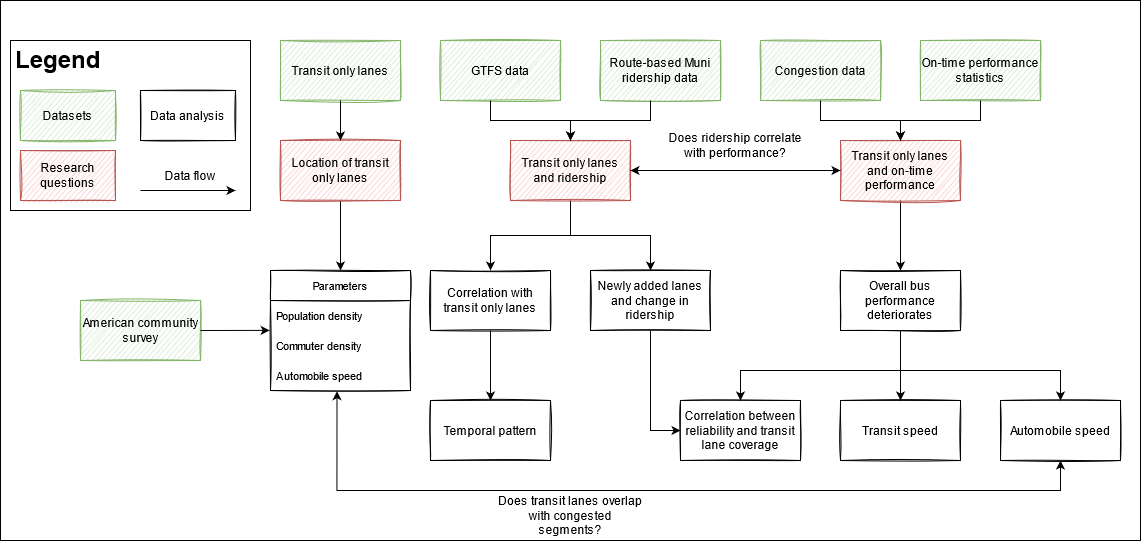

The diagram above was exported from draw.io. Its source (the exported page's mxGraphModel, read from the mxfile embedded in the PNG):
<mxGraphModel dx="1967" dy="560" grid="1" gridSize="10" guides="1" tooltips="1" connect="1" arrows="1" fold="1" page="1" pageScale="1" pageWidth="850" pageHeight="1100" math="0" shadow="0">
  <root>
    <mxCell id="0" />
    <mxCell id="1" parent="0" />
    <mxCell id="wEa1qlmq7RBMc3ObAQkM-1" value="" style="rounded=0;whiteSpace=wrap;html=1;" vertex="1" parent="1">
      <mxGeometry x="-370" y="30" width="1140" height="540" as="geometry" />
    </mxCell>
    <mxCell id="48de9u6HSEKga2Efs_LG-9" value="Correlation between reliability and transit lane coverage" style="rounded=0;whiteSpace=wrap;html=1;sketch=1;" parent="1" vertex="1">
      <mxGeometry x="310" y="430" width="120" height="60" as="geometry" />
    </mxCell>
    <mxCell id="m3Ie9jr9MDkwMGM7Hxk4-6" value="&lt;h1&gt;Legend&lt;/h1&gt;" style="text;html=1;spacing=5;spacingTop=-20;whiteSpace=wrap;overflow=hidden;rounded=0;strokeColor=default;" parent="1" vertex="1">
      <mxGeometry x="-360" y="70" width="240" height="170" as="geometry" />
    </mxCell>
    <mxCell id="L71EkhtxNddzAnN6LOoF-11" value="" style="edgeStyle=orthogonalEdgeStyle;rounded=0;orthogonalLoop=1;jettySize=auto;html=1;" parent="1" source="L71EkhtxNddzAnN6LOoF-1" target="L71EkhtxNddzAnN6LOoF-10" edge="1">
      <mxGeometry relative="1" as="geometry" />
    </mxCell>
    <mxCell id="L71EkhtxNddzAnN6LOoF-1" value="Transit only lanes and on-time performance" style="rounded=0;whiteSpace=wrap;html=1;sketch=1;fillColor=#f8cecc;strokeColor=#b85450;" parent="1" vertex="1">
      <mxGeometry x="470" y="170" width="120" height="60" as="geometry" />
    </mxCell>
    <mxCell id="L71EkhtxNddzAnN6LOoF-5" value="" style="edgeStyle=orthogonalEdgeStyle;rounded=0;orthogonalLoop=1;jettySize=auto;html=1;" parent="1" source="L71EkhtxNddzAnN6LOoF-2" target="L71EkhtxNddzAnN6LOoF-4" edge="1">
      <mxGeometry relative="1" as="geometry" />
    </mxCell>
    <mxCell id="L71EkhtxNddzAnN6LOoF-7" value="" style="edgeStyle=orthogonalEdgeStyle;rounded=0;orthogonalLoop=1;jettySize=auto;html=1;" parent="1" source="L71EkhtxNddzAnN6LOoF-2" target="L71EkhtxNddzAnN6LOoF-6" edge="1">
      <mxGeometry relative="1" as="geometry" />
    </mxCell>
    <mxCell id="L71EkhtxNddzAnN6LOoF-2" value="Transit only lanes and ridership" style="rounded=0;whiteSpace=wrap;html=1;sketch=1;fillColor=#f8cecc;strokeColor=#b85450;" parent="1" vertex="1">
      <mxGeometry x="140" y="170" width="120" height="60" as="geometry" />
    </mxCell>
    <mxCell id="L71EkhtxNddzAnN6LOoF-9" value="" style="edgeStyle=orthogonalEdgeStyle;rounded=0;orthogonalLoop=1;jettySize=auto;html=1;entryX=0.5;entryY=0;entryDx=0;entryDy=0;exitX=0.5;exitY=1;exitDx=0;exitDy=0;" parent="1" source="L71EkhtxNddzAnN6LOoF-4" target="48de9u6HSEKga2Efs_LG-1" edge="1">
      <mxGeometry relative="1" as="geometry">
        <mxPoint x="710" y="360" as="sourcePoint" />
        <mxPoint x="710" y="430" as="targetPoint" />
        <Array as="points">
          <mxPoint x="120" y="390" />
          <mxPoint x="120" y="390" />
        </Array>
      </mxGeometry>
    </mxCell>
    <mxCell id="L71EkhtxNddzAnN6LOoF-4" value="Correlation with transit only lanes" style="rounded=0;whiteSpace=wrap;html=1;sketch=1;" parent="1" vertex="1">
      <mxGeometry x="60" y="300" width="120" height="60" as="geometry" />
    </mxCell>
    <mxCell id="L71EkhtxNddzAnN6LOoF-6" value="&lt;div&gt;Newly added lanes and change in ridership&lt;br&gt;&lt;/div&gt;" style="rounded=0;whiteSpace=wrap;html=1;sketch=1;" parent="1" vertex="1">
      <mxGeometry x="220" y="300" width="120" height="60" as="geometry" />
    </mxCell>
    <mxCell id="L71EkhtxNddzAnN6LOoF-13" value="" style="edgeStyle=orthogonalEdgeStyle;rounded=0;orthogonalLoop=1;jettySize=auto;html=1;entryX=0.5;entryY=0;entryDx=0;entryDy=0;" parent="1" source="L71EkhtxNddzAnN6LOoF-10" target="L71EkhtxNddzAnN6LOoF-12" edge="1">
      <mxGeometry relative="1" as="geometry">
        <Array as="points">
          <mxPoint x="530" y="420" />
          <mxPoint x="530" y="420" />
        </Array>
      </mxGeometry>
    </mxCell>
    <mxCell id="L71EkhtxNddzAnN6LOoF-15" value="" style="edgeStyle=orthogonalEdgeStyle;rounded=0;orthogonalLoop=1;jettySize=auto;html=1;entryX=0.5;entryY=0;entryDx=0;entryDy=0;" parent="1" source="L71EkhtxNddzAnN6LOoF-10" target="48de9u6HSEKga2Efs_LG-9" edge="1">
      <mxGeometry relative="1" as="geometry">
        <mxPoint x="610.0769230769229" y="430" as="targetPoint" />
        <Array as="points">
          <mxPoint x="530" y="400" />
          <mxPoint x="370" y="400" />
        </Array>
      </mxGeometry>
    </mxCell>
    <mxCell id="L71EkhtxNddzAnN6LOoF-10" value="&lt;div&gt;Overall bus performance deteriorates&lt;/div&gt;" style="rounded=0;whiteSpace=wrap;html=1;sketch=1;" parent="1" vertex="1">
      <mxGeometry x="470" y="300" width="120" height="60" as="geometry" />
    </mxCell>
    <mxCell id="Q3dpE93ypiX54sZjLb2N-11" style="edgeStyle=orthogonalEdgeStyle;rounded=0;sketch=0;orthogonalLoop=1;jettySize=auto;html=1;startArrow=classic;startFill=1;entryX=0.475;entryY=1.023;entryDx=0;entryDy=0;entryPerimeter=0;exitX=0.5;exitY=1;exitDx=0;exitDy=0;" parent="1" source="48de9u6HSEKga2Efs_LG-15" target="L71EkhtxNddzAnN6LOoF-24" edge="1">
      <mxGeometry relative="1" as="geometry">
        <Array as="points">
          <mxPoint x="630" y="520" />
          <mxPoint x="-83" y="520" />
        </Array>
        <mxPoint x="-170" y="450" as="targetPoint" />
      </mxGeometry>
    </mxCell>
    <mxCell id="L71EkhtxNddzAnN6LOoF-12" value="Transit speed" style="rounded=0;whiteSpace=wrap;html=1;sketch=1;" parent="1" vertex="1">
      <mxGeometry x="470" y="430" width="120" height="60" as="geometry" />
    </mxCell>
    <mxCell id="Q3dpE93ypiX54sZjLb2N-3" style="edgeStyle=orthogonalEdgeStyle;rounded=0;orthogonalLoop=1;jettySize=auto;html=1;entryX=0;entryY=0.5;entryDx=0;entryDy=0;sketch=0;startArrow=classic;startFill=1;exitX=1;exitY=0.5;exitDx=0;exitDy=0;" parent="1" source="L71EkhtxNddzAnN6LOoF-2" target="L71EkhtxNddzAnN6LOoF-1" edge="1">
      <mxGeometry relative="1" as="geometry">
        <Array as="points" />
        <mxPoint x="320" y="200" as="sourcePoint" />
        <mxPoint x="710" y="460" as="targetPoint" />
      </mxGeometry>
    </mxCell>
    <mxCell id="L71EkhtxNddzAnN6LOoF-18" value="" style="edgeStyle=orthogonalEdgeStyle;rounded=0;orthogonalLoop=1;jettySize=auto;html=1;fontSize=11;entryX=0.5;entryY=0;entryDx=0;entryDy=0;" parent="1" source="L71EkhtxNddzAnN6LOoF-16" target="L71EkhtxNddzAnN6LOoF-21" edge="1">
      <mxGeometry relative="1" as="geometry">
        <mxPoint x="-110" y="300" as="targetPoint" />
      </mxGeometry>
    </mxCell>
    <mxCell id="L71EkhtxNddzAnN6LOoF-16" value="Location of transit only lanes" style="rounded=0;whiteSpace=wrap;html=1;sketch=1;fillColor=#f8cecc;strokeColor=#b85450;" parent="1" vertex="1">
      <mxGeometry x="-90" y="170" width="120" height="60" as="geometry" />
    </mxCell>
    <mxCell id="L71EkhtxNddzAnN6LOoF-21" value="Parameters" style="swimlane;fontStyle=0;childLayout=stackLayout;horizontal=1;startSize=30;horizontalStack=0;resizeParent=1;resizeParentMax=0;resizeLast=0;collapsible=1;marginBottom=0;rounded=0;sketch=1;fontSize=11;" parent="1" vertex="1">
      <mxGeometry x="-100" y="300" width="140" height="120" as="geometry" />
    </mxCell>
    <mxCell id="L71EkhtxNddzAnN6LOoF-22" value="Population density" style="text;strokeColor=none;fillColor=none;align=left;verticalAlign=middle;spacingLeft=4;spacingRight=4;overflow=hidden;points=[[0,0.5],[1,0.5]];portConstraint=eastwest;rotatable=0;rounded=0;sketch=1;fontSize=11;" parent="L71EkhtxNddzAnN6LOoF-21" vertex="1">
      <mxGeometry y="30" width="140" height="30" as="geometry" />
    </mxCell>
    <mxCell id="L71EkhtxNddzAnN6LOoF-23" value="Commuter density" style="text;strokeColor=none;fillColor=none;align=left;verticalAlign=middle;spacingLeft=4;spacingRight=4;overflow=hidden;points=[[0,0.5],[1,0.5]];portConstraint=eastwest;rotatable=0;rounded=0;sketch=1;fontSize=11;" parent="L71EkhtxNddzAnN6LOoF-21" vertex="1">
      <mxGeometry y="60" width="140" height="30" as="geometry" />
    </mxCell>
    <mxCell id="L71EkhtxNddzAnN6LOoF-24" value="Automobile speed" style="text;strokeColor=none;fillColor=none;align=left;verticalAlign=middle;spacingLeft=4;spacingRight=4;overflow=hidden;points=[[0,0.5],[1,0.5]];portConstraint=eastwest;rotatable=0;rounded=0;sketch=1;fontSize=11;" parent="L71EkhtxNddzAnN6LOoF-21" vertex="1">
      <mxGeometry y="90" width="140" height="30" as="geometry" />
    </mxCell>
    <mxCell id="m3Ie9jr9MDkwMGM7Hxk4-2" value="Datasets" style="rounded=0;whiteSpace=wrap;html=1;sketch=1;fillColor=#d5e8d4;strokeColor=#82b366;" parent="1" vertex="1">
      <mxGeometry x="-350" y="120" width="95" height="50" as="geometry" />
    </mxCell>
    <mxCell id="m3Ie9jr9MDkwMGM7Hxk4-3" value="Research questions" style="rounded=0;whiteSpace=wrap;html=1;sketch=1;fillColor=#f8cecc;strokeColor=#b85450;" parent="1" vertex="1">
      <mxGeometry x="-350" y="180" width="95" height="50" as="geometry" />
    </mxCell>
    <mxCell id="m3Ie9jr9MDkwMGM7Hxk4-4" value="Data analysis" style="rounded=0;whiteSpace=wrap;html=1;sketch=1;" parent="1" vertex="1">
      <mxGeometry x="-230" y="120" width="95" height="50" as="geometry" />
    </mxCell>
    <mxCell id="Q3dpE93ypiX54sZjLb2N-4" value="Does ridership correlate with performance?" style="text;html=1;align=center;verticalAlign=middle;whiteSpace=wrap;rounded=0;sketch=1;" parent="1" vertex="1">
      <mxGeometry x="290" y="160" width="150" height="30" as="geometry" />
    </mxCell>
    <mxCell id="Q3dpE93ypiX54sZjLb2N-12" value="Does transit lanes overlap with congested segments?" style="text;html=1;align=center;verticalAlign=middle;whiteSpace=wrap;rounded=0;sketch=1;" parent="1" vertex="1">
      <mxGeometry x="125" y="530" width="150" height="30" as="geometry" />
    </mxCell>
    <mxCell id="48de9u6HSEKga2Efs_LG-1" value="Temporal pattern" style="rounded=0;whiteSpace=wrap;html=1;sketch=1;" parent="1" vertex="1">
      <mxGeometry x="60" y="430" width="120" height="60" as="geometry" />
    </mxCell>
    <mxCell id="48de9u6HSEKga2Efs_LG-13" value="American community survey" style="rounded=0;whiteSpace=wrap;html=1;sketch=1;fillColor=#d5e8d4;strokeColor=#82b366;" parent="1" vertex="1">
      <mxGeometry x="-290" y="330" width="120" height="60" as="geometry" />
    </mxCell>
    <mxCell id="48de9u6HSEKga2Efs_LG-15" value="Automobile speed " style="rounded=0;whiteSpace=wrap;html=1;sketch=1;" parent="1" vertex="1">
      <mxGeometry x="630" y="430" width="120" height="60" as="geometry" />
    </mxCell>
    <mxCell id="48de9u6HSEKga2Efs_LG-16" value="" style="edgeStyle=orthogonalEdgeStyle;rounded=0;orthogonalLoop=1;jettySize=auto;html=1;entryX=0.5;entryY=0;entryDx=0;entryDy=0;" parent="1" target="48de9u6HSEKga2Efs_LG-15" edge="1">
      <mxGeometry relative="1" as="geometry">
        <mxPoint x="530" y="360" as="sourcePoint" />
        <mxPoint x="620.0769230769229" y="440" as="targetPoint" />
        <Array as="points">
          <mxPoint x="530" y="400" />
          <mxPoint x="690" y="400" />
        </Array>
      </mxGeometry>
    </mxCell>
    <mxCell id="48de9u6HSEKga2Efs_LG-17" value="" style="endArrow=classic;html=1;rounded=0;entryX=0;entryY=0.5;entryDx=0;entryDy=0;exitX=0.5;exitY=1;exitDx=0;exitDy=0;" parent="1" source="L71EkhtxNddzAnN6LOoF-6" target="48de9u6HSEKga2Efs_LG-9" edge="1">
      <mxGeometry width="50" height="50" relative="1" as="geometry">
        <mxPoint x="340" y="360" as="sourcePoint" />
        <mxPoint x="350" y="370" as="targetPoint" />
        <Array as="points">
          <mxPoint x="280" y="400" />
          <mxPoint x="280" y="460" />
        </Array>
      </mxGeometry>
    </mxCell>
    <mxCell id="48de9u6HSEKga2Efs_LG-18" value="" style="endArrow=classic;html=1;rounded=0;exitX=0;exitY=1;exitDx=0;exitDy=0;entryX=1;entryY=1;entryDx=0;entryDy=0;" parent="1" edge="1">
      <mxGeometry width="50" height="50" relative="1" as="geometry">
        <mxPoint x="-230" y="219.9999999999999" as="sourcePoint" />
        <mxPoint x="-135" y="219.9999999999999" as="targetPoint" />
      </mxGeometry>
    </mxCell>
    <mxCell id="48de9u6HSEKga2Efs_LG-21" value="Data flow" style="text;strokeColor=none;fillColor=none;align=center;verticalAlign=middle;spacingLeft=4;spacingRight=4;overflow=hidden;points=[[0,0.5],[1,0.5]];portConstraint=eastwest;rotatable=0;rounded=0;" parent="1" vertex="1">
      <mxGeometry x="-220" y="190" width="80" height="30" as="geometry" />
    </mxCell>
    <mxCell id="48de9u6HSEKga2Efs_LG-22" value="" style="endArrow=classic;html=1;rounded=0;exitX=1;exitY=0.5;exitDx=0;exitDy=0;entryX=-0.006;entryY=-0.004;entryDx=0;entryDy=0;entryPerimeter=0;" parent="1" source="48de9u6HSEKga2Efs_LG-13" target="L71EkhtxNddzAnN6LOoF-23" edge="1">
      <mxGeometry width="50" height="50" relative="1" as="geometry">
        <mxPoint x="-140" y="460" as="sourcePoint" />
        <mxPoint x="-90" y="410" as="targetPoint" />
      </mxGeometry>
    </mxCell>
    <mxCell id="48de9u6HSEKga2Efs_LG-23" value="Congestion data" style="rounded=0;whiteSpace=wrap;html=1;sketch=1;fillColor=#d5e8d4;strokeColor=#82b366;" parent="1" vertex="1">
      <mxGeometry x="390" y="70" width="120" height="60" as="geometry" />
    </mxCell>
    <mxCell id="48de9u6HSEKga2Efs_LG-24" value="On-time performance statistics" style="rounded=0;whiteSpace=wrap;html=1;sketch=1;fillColor=#d5e8d4;strokeColor=#82b366;" parent="1" vertex="1">
      <mxGeometry x="550" y="70" width="120" height="60" as="geometry" />
    </mxCell>
    <mxCell id="48de9u6HSEKga2Efs_LG-25" value="Route-based Muni ridership data" style="rounded=0;whiteSpace=wrap;html=1;sketch=1;fillColor=#d5e8d4;strokeColor=#82b366;" parent="1" vertex="1">
      <mxGeometry x="230" y="70" width="120" height="60" as="geometry" />
    </mxCell>
    <mxCell id="48de9u6HSEKga2Efs_LG-27" value="" style="endArrow=classic;html=1;rounded=0;exitX=0.5;exitY=1;exitDx=0;exitDy=0;entryX=0.5;entryY=0;entryDx=0;entryDy=0;" parent="1" source="48de9u6HSEKga2Efs_LG-23" target="L71EkhtxNddzAnN6LOoF-1" edge="1">
      <mxGeometry width="50" height="50" relative="1" as="geometry">
        <mxPoint x="210" y="240" as="sourcePoint" />
        <mxPoint x="260" y="190" as="targetPoint" />
        <Array as="points">
          <mxPoint x="450" y="150" />
          <mxPoint x="530" y="150" />
        </Array>
      </mxGeometry>
    </mxCell>
    <mxCell id="48de9u6HSEKga2Efs_LG-28" value="" style="endArrow=classic;html=1;rounded=0;exitX=0.5;exitY=1;exitDx=0;exitDy=0;entryX=0.5;entryY=0;entryDx=0;entryDy=0;" parent="1" source="48de9u6HSEKga2Efs_LG-24" target="L71EkhtxNddzAnN6LOoF-1" edge="1">
      <mxGeometry width="50" height="50" relative="1" as="geometry">
        <mxPoint x="210" y="270" as="sourcePoint" />
        <mxPoint x="260" y="220" as="targetPoint" />
        <Array as="points">
          <mxPoint x="610" y="150" />
          <mxPoint x="590" y="150" />
          <mxPoint x="530" y="150" />
        </Array>
      </mxGeometry>
    </mxCell>
    <mxCell id="48de9u6HSEKga2Efs_LG-29" value="GTFS data" style="rounded=0;whiteSpace=wrap;html=1;sketch=1;fillColor=#d5e8d4;strokeColor=#82b366;" parent="1" vertex="1">
      <mxGeometry x="70" y="70" width="120" height="60" as="geometry" />
    </mxCell>
    <mxCell id="48de9u6HSEKga2Efs_LG-30" value="Transit only lanes" style="rounded=0;whiteSpace=wrap;html=1;sketch=1;fillColor=#d5e8d4;strokeColor=#82b366;" parent="1" vertex="1">
      <mxGeometry x="-90" y="70" width="120" height="60" as="geometry" />
    </mxCell>
    <mxCell id="48de9u6HSEKga2Efs_LG-31" value="" style="endArrow=classic;html=1;rounded=0;exitX=0.5;exitY=1;exitDx=0;exitDy=0;entryX=0.5;entryY=0;entryDx=0;entryDy=0;" parent="1" edge="1">
      <mxGeometry width="50" height="50" relative="1" as="geometry">
        <mxPoint x="120" y="129.9999999999999" as="sourcePoint" />
        <mxPoint x="200" y="170" as="targetPoint" />
        <Array as="points">
          <mxPoint x="120" y="150" />
          <mxPoint x="200" y="150" />
        </Array>
      </mxGeometry>
    </mxCell>
    <mxCell id="48de9u6HSEKga2Efs_LG-32" value="" style="endArrow=classic;html=1;rounded=0;exitX=0.5;exitY=1;exitDx=0;exitDy=0;entryX=0.5;entryY=0;entryDx=0;entryDy=0;" parent="1" edge="1">
      <mxGeometry width="50" height="50" relative="1" as="geometry">
        <mxPoint x="280" y="129.9999999999999" as="sourcePoint" />
        <mxPoint x="200" y="170" as="targetPoint" />
        <Array as="points">
          <mxPoint x="280" y="150" />
          <mxPoint x="260" y="150" />
          <mxPoint x="200" y="150" />
        </Array>
      </mxGeometry>
    </mxCell>
    <mxCell id="48de9u6HSEKga2Efs_LG-33" value="" style="endArrow=classic;html=1;rounded=0;exitX=0.5;exitY=1;exitDx=0;exitDy=0;entryX=0.5;entryY=0;entryDx=0;entryDy=0;" parent="1" source="48de9u6HSEKga2Efs_LG-30" target="L71EkhtxNddzAnN6LOoF-16" edge="1">
      <mxGeometry width="50" height="50" relative="1" as="geometry">
        <mxPoint x="240" y="340" as="sourcePoint" />
        <mxPoint x="290" y="290" as="targetPoint" />
      </mxGeometry>
    </mxCell>
  </root>
</mxGraphModel>